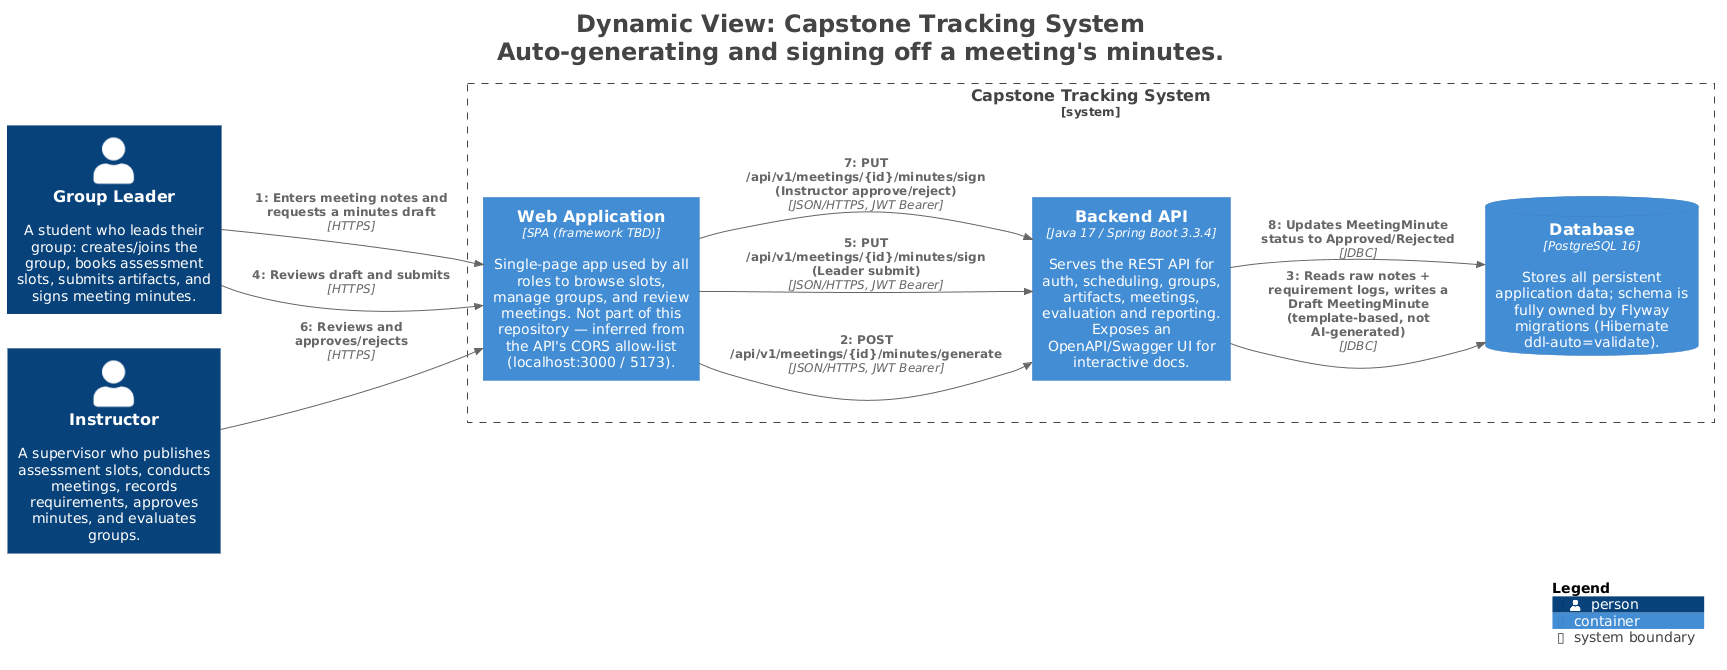

The diagram above was rendered by PlantUML. Its source (embedded in the PNG):
@startuml
title <size:24>Dynamic View: Capstone Tracking System</size>\n<size:24>Auto-generating and signing off a meeting's minutes.</size>

set separator none
left to right direction

<style>
  root {
    BackgroundColor: #ffffff
    FontColor: #444444
  }
</style>

!include <C4/C4>
!include <C4/C4_Context>
!include <C4/C4_Container>

System_Boundary("CapstoneTrackingSystem_boundary", "Capstone Tracking System", $tags="") {
  ContainerDb(CapstoneTrackingSystem.Database, "Database", $techn="PostgreSQL 16", $descr="Stores all persistent application data; schema is fully owned by Flyway migrations (Hibernate ddl-auto=validate).", $tags="", $link="")
  Container(CapstoneTrackingSystem.WebApplication, "Web Application", $techn="SPA (framework TBD)", $descr="Single-page app used by all roles to browse slots, manage groups, and review meetings. Not part of this repository — inferred from the API's CORS allow-list (localhost:3000 / 5173).", $tags="", $link="")
  Container(CapstoneTrackingSystem.BackendAPI, "Backend API", $techn="Java 17 / Spring Boot 3.3.4", $descr="Serves the REST API for auth, scheduling, groups, artifacts, meetings, evaluation and reporting. Exposes an OpenAPI/Swagger UI for interactive docs.", $tags="", $link="")
}

Person(GroupLeader, "Group Leader", $descr="A student who leads their group: creates/joins the group, books assessment slots, submits artifacts, and signs meeting minutes.", $tags="", $link="")
Person(Instructor, "Instructor", $descr="A supervisor who publishes assessment slots, conducts meetings, records requirements, approves minutes, and evaluates groups.", $tags="", $link="")

Rel(GroupLeader, CapstoneTrackingSystem.WebApplication, "1: Enters meeting notes and requests a minutes draft", $techn="HTTPS", $tags="", $link="")
Rel(CapstoneTrackingSystem.WebApplication, CapstoneTrackingSystem.BackendAPI, "2: POST /api/v1/meetings/{id}/minutes/generate", $techn="JSON/HTTPS, JWT Bearer", $tags="", $link="")
Rel(CapstoneTrackingSystem.BackendAPI, CapstoneTrackingSystem.Database, "3: Reads raw notes + requirement logs, writes a Draft MeetingMinute (template-based, not AI-generated)", $techn="JDBC", $tags="", $link="")
Rel(GroupLeader, CapstoneTrackingSystem.WebApplication, "4: Reviews draft and submits", $techn="HTTPS", $tags="", $link="")
Rel(CapstoneTrackingSystem.WebApplication, CapstoneTrackingSystem.BackendAPI, "5: PUT /api/v1/meetings/{id}/minutes/sign (Leader submit)", $techn="JSON/HTTPS, JWT Bearer", $tags="", $link="")
Rel(Instructor, CapstoneTrackingSystem.WebApplication, "6: Reviews and approves/rejects", $techn="HTTPS", $tags="", $link="")
Rel(CapstoneTrackingSystem.WebApplication, CapstoneTrackingSystem.BackendAPI, "7: PUT /api/v1/meetings/{id}/minutes/sign (Instructor approve/reject)", $techn="JSON/HTTPS, JWT Bearer", $tags="", $link="")
Rel(CapstoneTrackingSystem.BackendAPI, CapstoneTrackingSystem.Database, "8: Updates MeetingMinute status to Approved/Rejected", $techn="JDBC", $tags="", $link="")

SHOW_LEGEND(true)
hide stereotypes
@enduml